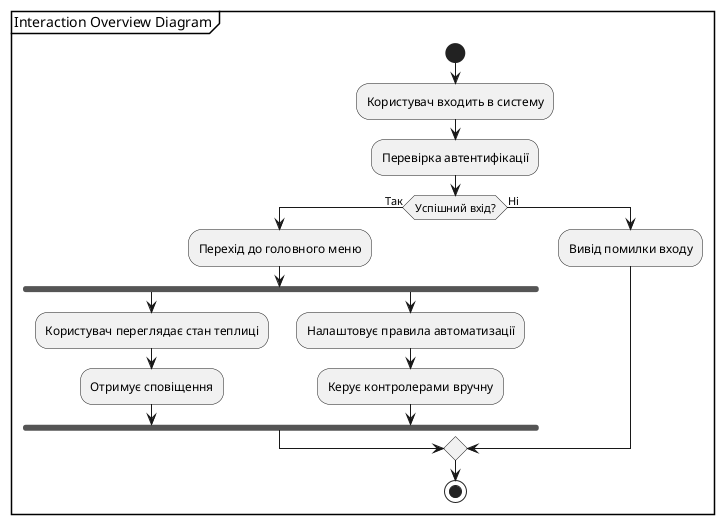

The diagram above was rendered by PlantUML. Its source (embedded in the PNG):
@startuml
partition "Interaction Overview Diagram" {
  start
  :Користувач входить в систему;
  :Перевірка автентифікації;
  if (Успішний вхід?) then (Так)
    :Перехід до головного меню;
    fork
      :Користувач переглядає стан теплиці;
      :Отримує сповіщення;
    fork again
      :Налаштовує правила автоматизації;
      :Керує контролерами вручну;
    end fork
  else (Ні)
    :Вивід помилки входу;
  endif
  stop
}
@enduml